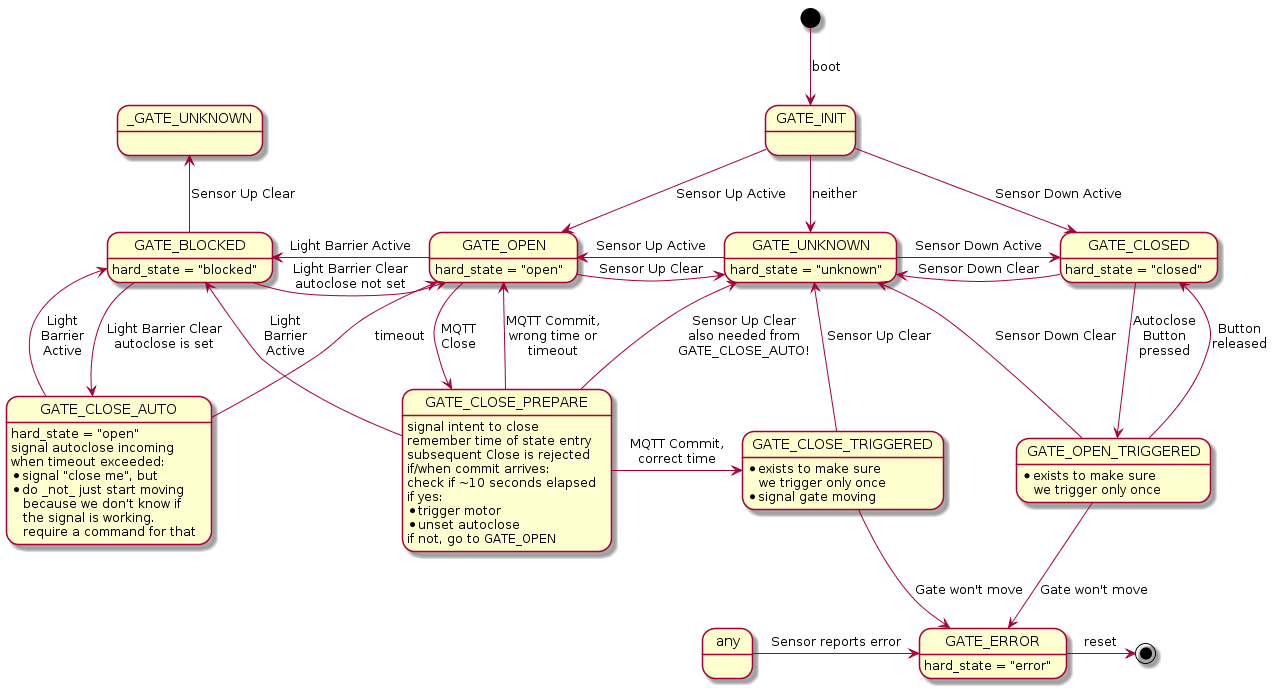

The diagram above was rendered by PlantUML. Its source (embedded in the PNG):
@startuml statemachine

[*] --> GATE_INIT : boot

GATE_INIT    -down-> GATE_CLOSED   : Sensor Down Active
GATE_INIT    -down-> GATE_OPEN     : Sensor Up Active
GATE_INIT    -down-> GATE_UNKNOWN  : neither

GATE_BLOCKED -right-> GATE_OPEN    : Light Barrier Clear\nautoclose not set
GATE_OPEN    -left->  GATE_BLOCKED : Light Barrier Active
GATE_BLOCKED -up->   _GATE_UNKNOWN : Sensor Up Clear

GATE_UNKNOWN -right-> GATE_CLOSED  : Sensor Down Active
GATE_CLOSED  -left->  GATE_UNKNOWN : Sensor Down Clear

GATE_OPEN    -right-> GATE_UNKNOWN : Sensor Up Clear
GATE_UNKNOWN -left->  GATE_OPEN    : Sensor Up Active

GATE_OPEN:    hard_state = "open"
GATE_UNKNOWN: hard_state = "unknown"
GATE_CLOSED:  hard_state = "closed"
GATE_BLOCKED: hard_state = "blocked"


GATE_BLOCKED    -down->  GATE_CLOSE_AUTO    : Light Barrier Clear\nautoclose is set
GATE_CLOSE_AUTO -up->    GATE_BLOCKED       : Light\nBarrier\nActive
GATE_CLOSE_AUTO -up->    GATE_OPEN          : timeout
GATE_CLOSE_AUTO : hard_state = "open"
GATE_CLOSE_AUTO : signal autoclose incoming
GATE_CLOSE_AUTO : when timeout exceeded:
GATE_CLOSE_AUTO : * signal "close me", but
GATE_CLOSE_AUTO : * do _not_ just start moving\n   because we don't know if\n   the signal is working.\n   require a command for that

GATE_OPEN    -down->  GATE_CLOSE_PREPARE : MQTT\nClose
GATE_CLOSE_PREPARE: signal intent to close
GATE_CLOSE_PREPARE: remember time of state entry
GATE_CLOSE_PREPARE: subsequent Close is rejected
GATE_CLOSE_PREPARE: if/when commit arrives:
GATE_CLOSE_PREPARE: check if ~10 seconds elapsed
GATE_CLOSE_PREPARE: if yes:
GATE_CLOSE_PREPARE: * trigger motor
GATE_CLOSE_PREPARE: * unset autoclose
GATE_CLOSE_PREPARE: if not, go to GATE_OPEN

GATE_CLOSE_PREPARE   -up->     GATE_BLOCKED         : Light\nBarrier\nActive
GATE_CLOSE_PREPARE   -up->     GATE_UNKNOWN         : Sensor Up Clear\nalso needed from\nGATE_CLOSE_AUTO!
GATE_CLOSE_PREPARE   -up->     GATE_OPEN            : MQTT Commit,\nwrong time or\ntimeout
GATE_CLOSE_PREPARE   -right->  GATE_CLOSE_TRIGGERED : MQTT Commit,\ncorrect time

GATE_CLOSE_TRIGGERED -up->     GATE_UNKNOWN         : Sensor Up Clear
GATE_CLOSE_TRIGGERED -down->   GATE_ERROR           : Gate won't move
GATE_CLOSE_TRIGGERED: * exists to make sure\n   we trigger only once
GATE_CLOSE_TRIGGERED: * signal gate moving

GATE_ERROR           -right->  [*] : reset
GATE_ERROR: hard_state = "error"

GATE_CLOSED         -down-> GATE_OPEN_TRIGGERED : Autoclose\nButton\npressed
GATE_OPEN_TRIGGERED -up->   GATE_CLOSED         : Button\nreleased
GATE_OPEN_TRIGGERED -up->   GATE_UNKNOWN        : Sensor Down Clear
GATE_OPEN_TRIGGERED -down-> GATE_ERROR          : Gate won't move
GATE_OPEN_TRIGGERED: * exists to make sure\n   we trigger only once

any -right-> GATE_ERROR : Sensor reports error

@enduml